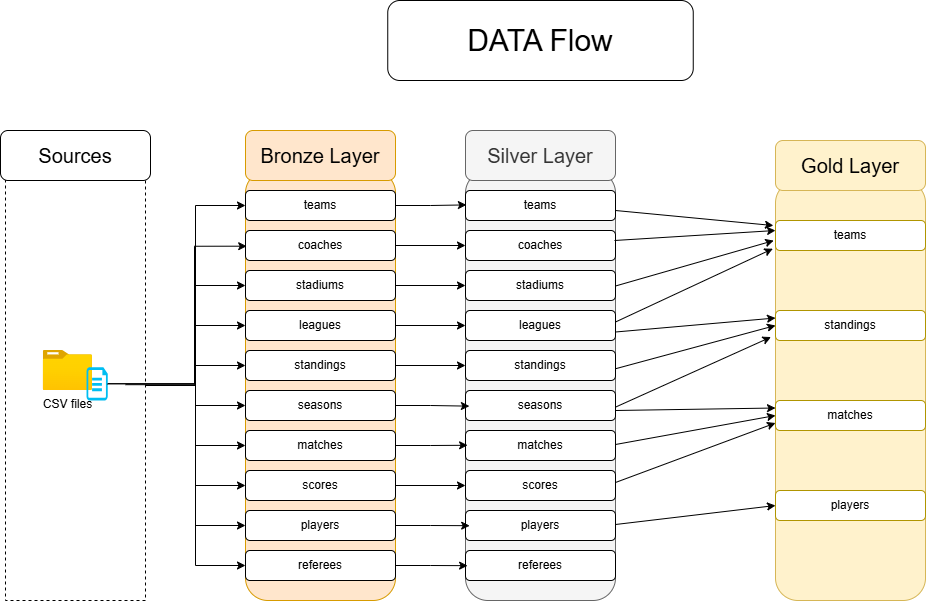

The diagram above was exported from draw.io. Its source (the exported page's mxGraphModel, read from the mxfile embedded in the PNG):
<mxGraphModel dx="1965" dy="2658" grid="1" gridSize="10" guides="1" tooltips="1" connect="1" arrows="1" fold="1" page="1" pageScale="1" pageWidth="850" pageHeight="1100" background="none" math="0" shadow="0">
  <root>
    <mxCell id="0" />
    <mxCell id="1" parent="0" />
    <mxCell id="TK-ud0tpoTCGthwkbJaH-35" edge="1" parent="1" source="aSfdql8iSmUAcfLD-2Ww-3" style="edgeStyle=orthogonalEdgeStyle;rounded=0;orthogonalLoop=1;jettySize=auto;html=1;" target="aSfdql8iSmUAcfLD-2Ww-17">
      <mxGeometry relative="1" as="geometry" />
    </mxCell>
    <mxCell id="TK-ud0tpoTCGthwkbJaH-37" edge="1" parent="1" source="aSfdql8iSmUAcfLD-2Ww-3" style="edgeStyle=orthogonalEdgeStyle;rounded=0;orthogonalLoop=1;jettySize=auto;html=1;" target="aSfdql8iSmUAcfLD-2Ww-23">
      <mxGeometry relative="1" as="geometry" />
    </mxCell>
    <mxCell id="TK-ud0tpoTCGthwkbJaH-38" edge="1" parent="1" source="aSfdql8iSmUAcfLD-2Ww-3" style="edgeStyle=orthogonalEdgeStyle;rounded=0;orthogonalLoop=1;jettySize=auto;html=1;entryX=0;entryY=0.5;entryDx=0;entryDy=0;" target="aSfdql8iSmUAcfLD-2Ww-24">
      <mxGeometry relative="1" as="geometry" />
    </mxCell>
    <mxCell id="TK-ud0tpoTCGthwkbJaH-39" edge="1" parent="1" source="aSfdql8iSmUAcfLD-2Ww-3" style="edgeStyle=orthogonalEdgeStyle;rounded=0;orthogonalLoop=1;jettySize=auto;html=1;entryX=0;entryY=0.5;entryDx=0;entryDy=0;" target="TK-ud0tpoTCGthwkbJaH-6">
      <mxGeometry relative="1" as="geometry" />
    </mxCell>
    <mxCell id="TK-ud0tpoTCGthwkbJaH-40" edge="1" parent="1" source="aSfdql8iSmUAcfLD-2Ww-3" style="edgeStyle=orthogonalEdgeStyle;rounded=0;orthogonalLoop=1;jettySize=auto;html=1;" target="TK-ud0tpoTCGthwkbJaH-7">
      <mxGeometry relative="1" as="geometry" />
    </mxCell>
    <mxCell id="TK-ud0tpoTCGthwkbJaH-41" edge="1" parent="1" source="aSfdql8iSmUAcfLD-2Ww-3" style="edgeStyle=orthogonalEdgeStyle;rounded=0;orthogonalLoop=1;jettySize=auto;html=1;" target="TK-ud0tpoTCGthwkbJaH-8">
      <mxGeometry relative="1" as="geometry" />
    </mxCell>
    <mxCell id="TK-ud0tpoTCGthwkbJaH-42" edge="1" parent="1" source="aSfdql8iSmUAcfLD-2Ww-3" style="edgeStyle=orthogonalEdgeStyle;rounded=0;orthogonalLoop=1;jettySize=auto;html=1;" target="TK-ud0tpoTCGthwkbJaH-10">
      <mxGeometry relative="1" as="geometry" />
    </mxCell>
    <mxCell id="aSfdql8iSmUAcfLD-2Ww-3" parent="1" style="rounded=0;whiteSpace=wrap;html=1;fillColor=none;dashed=1;" value="" vertex="1">
      <mxGeometry height="430" width="140" x="60" y="120" as="geometry" />
    </mxCell>
    <mxCell id="aSfdql8iSmUAcfLD-2Ww-4" parent="1" style="rounded=1;whiteSpace=wrap;html=1;" value="&lt;font style=&quot;font-size: 20px;&quot;&gt;Sources&lt;/font&gt;" vertex="1">
      <mxGeometry height="50" width="150" x="55" y="80" as="geometry" />
    </mxCell>
    <mxCell id="aSfdql8iSmUAcfLD-2Ww-8" connectable="0" parent="1" style="group" value="" vertex="1">
      <mxGeometry height="50" width="64.5" x="97.75" y="300" as="geometry" />
    </mxCell>
    <mxCell id="aSfdql8iSmUAcfLD-2Ww-9" parent="aSfdql8iSmUAcfLD-2Ww-8" style="image;aspect=fixed;html=1;points=[];align=center;fontSize=12;image=img/lib/azure2/general/Folder_Blank.svg;" value="CSV files" vertex="1">
      <mxGeometry height="40" width="49.29" as="geometry" />
    </mxCell>
    <mxCell id="aSfdql8iSmUAcfLD-2Ww-10" parent="aSfdql8iSmUAcfLD-2Ww-8" style="verticalLabelPosition=bottom;html=1;verticalAlign=top;align=center;strokeColor=none;fillColor=#00BEF2;shape=mxgraph.azure.cloud_services_configuration_file;pointerEvents=1;" value="" vertex="1">
      <mxGeometry height="33.333333333333336" width="21.211409395973153" x="43.288590604026844" y="16.666666666666668" as="geometry" />
    </mxCell>
    <mxCell id="aSfdql8iSmUAcfLD-2Ww-11" parent="1" style="rounded=1;whiteSpace=wrap;html=1;fillColor=#ffe6cc;strokeColor=#d79b00;fillStyle=auto;" value="" vertex="1">
      <mxGeometry height="430" width="150" x="300" y="120" as="geometry" />
    </mxCell>
    <mxCell id="aSfdql8iSmUAcfLD-2Ww-12" parent="1" style="rounded=1;whiteSpace=wrap;html=1;strokeColor=#d79b00;fillColor=#ffe6cc;" value="&lt;font style=&quot;font-size: 20px;&quot;&gt;Bronze Layer&lt;/font&gt;" vertex="1">
      <mxGeometry height="50" width="150" x="300" y="80" as="geometry" />
    </mxCell>
    <mxCell id="aSfdql8iSmUAcfLD-2Ww-13" parent="1" style="rounded=1;whiteSpace=wrap;html=1;strokeColor=light-dark(#000000,#F0A30A);" value="teams" vertex="1">
      <mxGeometry height="30" width="150" x="300" y="140" as="geometry" />
    </mxCell>
    <mxCell id="VKC960MtXMXxNb6Sc8h--32" edge="1" parent="1" source="aSfdql8iSmUAcfLD-2Ww-16" style="edgeStyle=orthogonalEdgeStyle;rounded=0;orthogonalLoop=1;jettySize=auto;html=1;" target="TK-ud0tpoTCGthwkbJaH-13">
      <mxGeometry relative="1" as="geometry" />
    </mxCell>
    <mxCell id="aSfdql8iSmUAcfLD-2Ww-16" parent="1" style="rounded=1;whiteSpace=wrap;html=1;strokeColor=light-dark(#000000,#F0A30A);" value="coaches" vertex="1">
      <mxGeometry height="30" width="150" x="300" y="180" as="geometry" />
    </mxCell>
    <mxCell id="VKC960MtXMXxNb6Sc8h--33" edge="1" parent="1" source="aSfdql8iSmUAcfLD-2Ww-17" style="edgeStyle=orthogonalEdgeStyle;rounded=0;orthogonalLoop=1;jettySize=auto;html=1;entryX=0;entryY=0.5;entryDx=0;entryDy=0;" target="TK-ud0tpoTCGthwkbJaH-20">
      <mxGeometry relative="1" as="geometry" />
    </mxCell>
    <mxCell id="aSfdql8iSmUAcfLD-2Ww-17" parent="1" style="rounded=1;whiteSpace=wrap;html=1;strokeColor=light-dark(#000000,#F0A30A);" value="stadiums" vertex="1">
      <mxGeometry height="30" width="150" x="300" y="220" as="geometry" />
    </mxCell>
    <mxCell id="VKC960MtXMXxNb6Sc8h--34" edge="1" parent="1" source="aSfdql8iSmUAcfLD-2Ww-22" style="edgeStyle=orthogonalEdgeStyle;rounded=0;orthogonalLoop=1;jettySize=auto;html=1;entryX=0;entryY=0.5;entryDx=0;entryDy=0;" target="TK-ud0tpoTCGthwkbJaH-14">
      <mxGeometry relative="1" as="geometry" />
    </mxCell>
    <mxCell id="aSfdql8iSmUAcfLD-2Ww-22" parent="1" style="rounded=1;whiteSpace=wrap;html=1;strokeColor=light-dark(#000000,#F0A30A);" value="leagues" vertex="1">
      <mxGeometry height="30" width="150" x="300" y="260" as="geometry" />
    </mxCell>
    <mxCell id="VKC960MtXMXxNb6Sc8h--35" edge="1" parent="1" source="aSfdql8iSmUAcfLD-2Ww-23" style="edgeStyle=orthogonalEdgeStyle;rounded=0;orthogonalLoop=1;jettySize=auto;html=1;" target="TK-ud0tpoTCGthwkbJaH-21">
      <mxGeometry relative="1" as="geometry" />
    </mxCell>
    <mxCell id="aSfdql8iSmUAcfLD-2Ww-23" parent="1" style="rounded=1;whiteSpace=wrap;html=1;strokeColor=light-dark(#000000,#F0A30A);" value="standings" vertex="1">
      <mxGeometry height="30" width="150" x="300" y="300" as="geometry" />
    </mxCell>
    <mxCell id="aSfdql8iSmUAcfLD-2Ww-24" parent="1" style="rounded=1;whiteSpace=wrap;html=1;strokeColor=light-dark(#000000,#F0A30A);" value="seasons" vertex="1">
      <mxGeometry height="30" width="150" x="300" y="340" as="geometry" />
    </mxCell>
    <mxCell id="TK-ud0tpoTCGthwkbJaH-6" parent="1" style="rounded=1;whiteSpace=wrap;html=1;strokeColor=light-dark(#000000,#F0A30A);" value="matches" vertex="1">
      <mxGeometry height="30" width="150" x="300" y="380" as="geometry" />
    </mxCell>
    <mxCell id="VKC960MtXMXxNb6Sc8h--38" edge="1" parent="1" source="TK-ud0tpoTCGthwkbJaH-7" style="edgeStyle=orthogonalEdgeStyle;rounded=0;orthogonalLoop=1;jettySize=auto;html=1;" target="TK-ud0tpoTCGthwkbJaH-18">
      <mxGeometry relative="1" as="geometry" />
    </mxCell>
    <mxCell id="TK-ud0tpoTCGthwkbJaH-7" parent="1" style="rounded=1;whiteSpace=wrap;html=1;strokeColor=light-dark(#000000,#F0A30A);" value="scores" vertex="1">
      <mxGeometry height="30" width="150" x="300" y="420" as="geometry" />
    </mxCell>
    <mxCell id="TK-ud0tpoTCGthwkbJaH-8" parent="1" style="rounded=1;whiteSpace=wrap;html=1;strokeColor=light-dark(#000000,#F0A30A);" value="players" vertex="1">
      <mxGeometry height="30" width="150" x="300" y="460" as="geometry" />
    </mxCell>
    <mxCell id="TK-ud0tpoTCGthwkbJaH-10" parent="1" style="rounded=1;whiteSpace=wrap;html=1;strokeColor=light-dark(#000000,#F0A30A);" value="referees" vertex="1">
      <mxGeometry height="30" width="150" x="300" y="500" as="geometry" />
    </mxCell>
    <mxCell id="aSfdql8iSmUAcfLD-2Ww-30" parent="1" style="rounded=1;whiteSpace=wrap;html=1;" value="&lt;font style=&quot;font-size: 30px;&quot;&gt;DATA Flow&lt;/font&gt;" vertex="1">
      <mxGeometry height="80" width="305.5" x="442.25" y="-50" as="geometry" />
    </mxCell>
    <mxCell id="aZmVtGWdwzJ1RVIfXleY-1" parent="1" style="rounded=1;whiteSpace=wrap;html=1;fillColor=#fff2cc;strokeColor=#d6b656;fillStyle=auto;" value="" vertex="1">
      <mxGeometry height="420" width="150" x="830" y="130" as="geometry" />
    </mxCell>
    <mxCell id="aZmVtGWdwzJ1RVIfXleY-2" parent="1" style="rounded=1;whiteSpace=wrap;html=1;strokeColor=#d6b656;fillColor=#fff2cc;" value="&lt;font style=&quot;font-size: 20px; color: rgb(0, 0, 0);&quot;&gt;Gold Layer&lt;/font&gt;" vertex="1">
      <mxGeometry height="50" width="150" x="830" y="90" as="geometry" />
    </mxCell>
    <mxCell id="aZmVtGWdwzJ1RVIfXleY-3" parent="1" style="rounded=1;whiteSpace=wrap;html=1;strokeColor=light-dark(#B09500,#F0A30A);" value="standings" vertex="1">
      <mxGeometry height="30" width="150" x="830" y="260" as="geometry" />
    </mxCell>
    <mxCell id="aZmVtGWdwzJ1RVIfXleY-4" parent="1" style="rounded=1;whiteSpace=wrap;html=1;strokeColor=light-dark(#B09500,#F0A30A);" value="players" vertex="1">
      <mxGeometry height="30" width="150" x="830" y="440" as="geometry" />
    </mxCell>
    <mxCell id="VKC960MtXMXxNb6Sc8h--4" parent="1" style="rounded=1;whiteSpace=wrap;html=1;strokeColor=light-dark(#B09500,#F0A30A);" value="matches" vertex="1">
      <mxGeometry height="30" width="150" x="830" y="350" as="geometry" />
    </mxCell>
    <mxCell id="aZmVtGWdwzJ1RVIfXleY-5" parent="1" style="rounded=1;whiteSpace=wrap;html=1;strokeColor=light-dark(#B09500,#F0A30A);" value="teams" vertex="1">
      <mxGeometry height="30" width="150" x="830" y="170" as="geometry" />
    </mxCell>
    <mxCell id="TK-ud0tpoTCGthwkbJaH-11" parent="1" style="rounded=1;whiteSpace=wrap;html=1;fillColor=#f5f5f5;fontColor=#333333;strokeColor=#666666;fillStyle=auto;" value="" vertex="1">
      <mxGeometry height="430" width="150" x="520" y="120" as="geometry" />
    </mxCell>
    <mxCell id="TK-ud0tpoTCGthwkbJaH-12" parent="1" style="rounded=1;whiteSpace=wrap;html=1;strokeColor=#666666;fillColor=#f5f5f5;fontColor=#333333;" value="&lt;font style=&quot;font-size: 20px;&quot;&gt;Silver Layer&lt;/font&gt;" vertex="1">
      <mxGeometry height="50" width="150" x="520" y="80" as="geometry" />
    </mxCell>
    <mxCell id="TK-ud0tpoTCGthwkbJaH-13" parent="1" style="rounded=1;whiteSpace=wrap;html=1;strokeColor=light-dark(#000000,#F0A30A);" value="coaches" vertex="1">
      <mxGeometry height="30" width="150" x="520" y="180" as="geometry" />
    </mxCell>
    <mxCell id="TK-ud0tpoTCGthwkbJaH-14" parent="1" style="rounded=1;whiteSpace=wrap;html=1;strokeColor=light-dark(#000000,#F0A30A);" value="leagues" vertex="1">
      <mxGeometry height="30" width="150" x="520" y="260" as="geometry" />
    </mxCell>
    <mxCell id="TK-ud0tpoTCGthwkbJaH-15" parent="1" style="rounded=1;whiteSpace=wrap;html=1;strokeColor=light-dark(#000000,#F0A30A);" value="matches" vertex="1">
      <mxGeometry height="30" width="150" x="520" y="380" as="geometry" />
    </mxCell>
    <mxCell id="TK-ud0tpoTCGthwkbJaH-16" parent="1" style="rounded=1;whiteSpace=wrap;html=1;strokeColor=light-dark(#000000,#F0A30A);" value="players" vertex="1">
      <mxGeometry height="30" width="150" x="520" y="460" as="geometry" />
    </mxCell>
    <mxCell id="TK-ud0tpoTCGthwkbJaH-17" parent="1" style="rounded=1;whiteSpace=wrap;html=1;strokeColor=light-dark(#000000,#F0A30A);" value="referees" vertex="1">
      <mxGeometry height="30" width="150" x="520" y="500" as="geometry" />
    </mxCell>
    <mxCell id="TK-ud0tpoTCGthwkbJaH-18" parent="1" style="rounded=1;whiteSpace=wrap;html=1;strokeColor=light-dark(#000000,#F0A30A);" value="scores" vertex="1">
      <mxGeometry height="30" width="150" x="520" y="420" as="geometry" />
    </mxCell>
    <mxCell id="TK-ud0tpoTCGthwkbJaH-19" parent="1" style="rounded=1;whiteSpace=wrap;html=1;strokeColor=light-dark(#000000,#F0A30A);" value="seasons" vertex="1">
      <mxGeometry height="30" width="150" x="520" y="340" as="geometry" />
    </mxCell>
    <mxCell id="TK-ud0tpoTCGthwkbJaH-20" parent="1" style="rounded=1;whiteSpace=wrap;html=1;strokeColor=light-dark(#000000,#F0A30A);" value="stadiums" vertex="1">
      <mxGeometry height="30" width="150" x="520" y="220" as="geometry" />
    </mxCell>
    <mxCell id="TK-ud0tpoTCGthwkbJaH-21" parent="1" style="rounded=1;whiteSpace=wrap;html=1;strokeColor=light-dark(#000000,#F0A30A);" value="standings" vertex="1">
      <mxGeometry height="30" width="150" x="520" y="300" as="geometry" />
    </mxCell>
    <mxCell id="TK-ud0tpoTCGthwkbJaH-22" parent="1" style="rounded=1;whiteSpace=wrap;html=1;strokeColor=light-dark(#000000,#F0A30A);" value="teams" vertex="1">
      <mxGeometry height="30" width="150" x="520" y="140" as="geometry" />
    </mxCell>
    <mxCell id="TK-ud0tpoTCGthwkbJaH-33" edge="1" parent="1" source="aSfdql8iSmUAcfLD-2Ww-10" style="edgeStyle=orthogonalEdgeStyle;rounded=0;orthogonalLoop=1;jettySize=auto;html=1;entryX=0;entryY=0.5;entryDx=0;entryDy=0;" target="aSfdql8iSmUAcfLD-2Ww-13">
      <mxGeometry relative="1" as="geometry">
        <Array as="points">
          <mxPoint x="250" y="333" />
          <mxPoint x="250" y="155" />
        </Array>
      </mxGeometry>
    </mxCell>
    <mxCell id="TK-ud0tpoTCGthwkbJaH-34" edge="1" parent="1" style="edgeStyle=orthogonalEdgeStyle;rounded=0;orthogonalLoop=1;jettySize=auto;html=1;entryX=0.008;entryY=0.176;entryDx=0;entryDy=0;entryPerimeter=0;" target="aSfdql8iSmUAcfLD-2Ww-11">
      <mxGeometry relative="1" as="geometry">
        <Array as="points">
          <mxPoint x="249" y="334" />
          <mxPoint x="249" y="196" />
        </Array>
        <mxPoint x="180" y="334.1893103448277" as="sourcePoint" />
        <mxPoint x="317.7499999999999" y="195.81" as="targetPoint" />
      </mxGeometry>
    </mxCell>
    <mxCell id="TK-ud0tpoTCGthwkbJaH-36" edge="1" parent="1" source="aSfdql8iSmUAcfLD-2Ww-10" style="edgeStyle=orthogonalEdgeStyle;rounded=0;orthogonalLoop=1;jettySize=auto;html=1;entryX=0;entryY=0.5;entryDx=0;entryDy=0;" target="aSfdql8iSmUAcfLD-2Ww-22">
      <mxGeometry relative="1" as="geometry">
        <Array as="points">
          <mxPoint x="250" y="333" />
          <mxPoint x="250" y="275" />
        </Array>
      </mxGeometry>
    </mxCell>
    <mxCell id="VKC960MtXMXxNb6Sc8h--5" edge="1" parent="1" source="aSfdql8iSmUAcfLD-2Ww-13" style="edgeStyle=orthogonalEdgeStyle;rounded=0;orthogonalLoop=1;jettySize=auto;html=1;entryX=0.006;entryY=0.08;entryDx=0;entryDy=0;entryPerimeter=0;" target="TK-ud0tpoTCGthwkbJaH-11">
      <mxGeometry relative="1" as="geometry" />
    </mxCell>
    <mxCell id="VKC960MtXMXxNb6Sc8h--21" edge="1" parent="1" style="endArrow=classic;html=1;rounded=0;entryX=-0.014;entryY=0.168;entryDx=0;entryDy=0;entryPerimeter=0;" target="aZmVtGWdwzJ1RVIfXleY-5" value="">
      <mxGeometry height="50" relative="1" width="50" as="geometry">
        <mxPoint x="670" y="160" as="sourcePoint" />
        <mxPoint x="720" y="110" as="targetPoint" />
      </mxGeometry>
    </mxCell>
    <mxCell id="VKC960MtXMXxNb6Sc8h--22" edge="1" parent="1" style="endArrow=classic;html=1;rounded=0;entryX=0;entryY=0.333;entryDx=0;entryDy=0;entryPerimeter=0;" target="aZmVtGWdwzJ1RVIfXleY-5" value="">
      <mxGeometry height="50" relative="1" width="50" as="geometry">
        <Array as="points" />
        <mxPoint x="669" y="190" as="sourcePoint" />
        <mxPoint x="830" y="210" as="targetPoint" />
      </mxGeometry>
    </mxCell>
    <mxCell id="VKC960MtXMXxNb6Sc8h--23" edge="1" parent="1" style="endArrow=classic;html=1;rounded=0;entryX=-0.012;entryY=0.67;entryDx=0;entryDy=0;entryPerimeter=0;" target="aZmVtGWdwzJ1RVIfXleY-5" value="">
      <mxGeometry height="50" relative="1" width="50" as="geometry">
        <mxPoint x="670" y="235.5" as="sourcePoint" />
        <mxPoint x="829" y="234.5" as="targetPoint" />
      </mxGeometry>
    </mxCell>
    <mxCell id="VKC960MtXMXxNb6Sc8h--24" edge="1" parent="1" style="endArrow=classic;html=1;rounded=0;entryX=-0.018;entryY=0.941;entryDx=0;entryDy=0;entryPerimeter=0;" target="aZmVtGWdwzJ1RVIfXleY-5" value="">
      <mxGeometry height="50" relative="1" width="50" as="geometry">
        <mxPoint x="670" y="271.5" as="sourcePoint" />
        <mxPoint x="824" y="230" as="targetPoint" />
      </mxGeometry>
    </mxCell>
    <mxCell id="VKC960MtXMXxNb6Sc8h--25" edge="1" parent="1" style="endArrow=classic;html=1;rounded=0;entryX=0;entryY=0.25;entryDx=0;entryDy=0;" target="aZmVtGWdwzJ1RVIfXleY-3" value="">
      <mxGeometry height="50" relative="1" width="50" as="geometry">
        <mxPoint x="670" y="281.5" as="sourcePoint" />
        <mxPoint x="829" y="210" as="targetPoint" />
      </mxGeometry>
    </mxCell>
    <mxCell id="VKC960MtXMXxNb6Sc8h--26" edge="1" parent="1" style="endArrow=classic;html=1;rounded=0;entryX=0;entryY=0.5;entryDx=0;entryDy=0;" target="aZmVtGWdwzJ1RVIfXleY-3" value="">
      <mxGeometry height="50" relative="1" width="50" as="geometry">
        <mxPoint x="670" y="318.25" as="sourcePoint" />
        <mxPoint x="830" y="311.75" as="targetPoint" />
      </mxGeometry>
    </mxCell>
    <mxCell id="VKC960MtXMXxNb6Sc8h--27" edge="1" parent="1" style="endArrow=classic;html=1;rounded=0;entryX=-0.03;entryY=0.885;entryDx=0;entryDy=0;entryPerimeter=0;" target="aZmVtGWdwzJ1RVIfXleY-3" value="">
      <mxGeometry height="50" relative="1" width="50" as="geometry">
        <mxPoint x="670" y="356.63" as="sourcePoint" />
        <mxPoint x="830" y="313.38" as="targetPoint" />
      </mxGeometry>
    </mxCell>
    <mxCell id="VKC960MtXMXxNb6Sc8h--28" edge="1" parent="1" style="endArrow=classic;html=1;rounded=0;entryX=0;entryY=0.25;entryDx=0;entryDy=0;" target="VKC960MtXMXxNb6Sc8h--4" value="">
      <mxGeometry height="50" relative="1" width="50" as="geometry">
        <mxPoint x="670" y="360" as="sourcePoint" />
        <mxPoint x="810" y="400.19" as="targetPoint" />
      </mxGeometry>
    </mxCell>
    <mxCell id="VKC960MtXMXxNb6Sc8h--29" edge="1" parent="1" style="endArrow=classic;html=1;rounded=0;entryX=0;entryY=0.5;entryDx=0;entryDy=0;" target="VKC960MtXMXxNb6Sc8h--4" value="">
      <mxGeometry height="50" relative="1" width="50" as="geometry">
        <mxPoint x="670" y="394" as="sourcePoint" />
        <mxPoint x="829" y="396" as="targetPoint" />
      </mxGeometry>
    </mxCell>
    <mxCell id="VKC960MtXMXxNb6Sc8h--30" edge="1" parent="1" style="endArrow=classic;html=1;rounded=0;entryX=0;entryY=0.75;entryDx=0;entryDy=0;" target="VKC960MtXMXxNb6Sc8h--4" value="">
      <mxGeometry height="50" relative="1" width="50" as="geometry">
        <mxPoint x="670" y="432" as="sourcePoint" />
        <mxPoint x="826" y="410" as="targetPoint" />
      </mxGeometry>
    </mxCell>
    <mxCell id="VKC960MtXMXxNb6Sc8h--31" edge="1" parent="1" style="endArrow=classic;html=1;rounded=0;entryX=0;entryY=0.5;entryDx=0;entryDy=0;" target="aZmVtGWdwzJ1RVIfXleY-4" value="">
      <mxGeometry height="50" relative="1" width="50" as="geometry">
        <mxPoint x="670" y="474" as="sourcePoint" />
        <mxPoint x="827" y="420" as="targetPoint" />
      </mxGeometry>
    </mxCell>
    <mxCell id="VKC960MtXMXxNb6Sc8h--36" edge="1" parent="1" source="aSfdql8iSmUAcfLD-2Ww-24" style="edgeStyle=orthogonalEdgeStyle;rounded=0;orthogonalLoop=1;jettySize=auto;html=1;entryX=0.026;entryY=0.548;entryDx=0;entryDy=0;entryPerimeter=0;" target="TK-ud0tpoTCGthwkbJaH-11">
      <mxGeometry relative="1" as="geometry" />
    </mxCell>
    <mxCell id="VKC960MtXMXxNb6Sc8h--37" edge="1" parent="1" source="TK-ud0tpoTCGthwkbJaH-6" style="edgeStyle=orthogonalEdgeStyle;rounded=0;orthogonalLoop=1;jettySize=auto;html=1;entryX=0.014;entryY=0.639;entryDx=0;entryDy=0;entryPerimeter=0;" target="TK-ud0tpoTCGthwkbJaH-11">
      <mxGeometry relative="1" as="geometry" />
    </mxCell>
    <mxCell id="VKC960MtXMXxNb6Sc8h--39" edge="1" parent="1" source="TK-ud0tpoTCGthwkbJaH-8" style="edgeStyle=orthogonalEdgeStyle;rounded=0;orthogonalLoop=1;jettySize=auto;html=1;entryX=0.028;entryY=0.826;entryDx=0;entryDy=0;entryPerimeter=0;" target="TK-ud0tpoTCGthwkbJaH-11">
      <mxGeometry relative="1" as="geometry" />
    </mxCell>
    <mxCell id="VKC960MtXMXxNb6Sc8h--40" edge="1" parent="1" source="TK-ud0tpoTCGthwkbJaH-10" style="edgeStyle=orthogonalEdgeStyle;rounded=0;orthogonalLoop=1;jettySize=auto;html=1;entryX=0.014;entryY=0.919;entryDx=0;entryDy=0;entryPerimeter=0;" target="TK-ud0tpoTCGthwkbJaH-11">
      <mxGeometry relative="1" as="geometry" />
    </mxCell>
  </root>
</mxGraphModel>